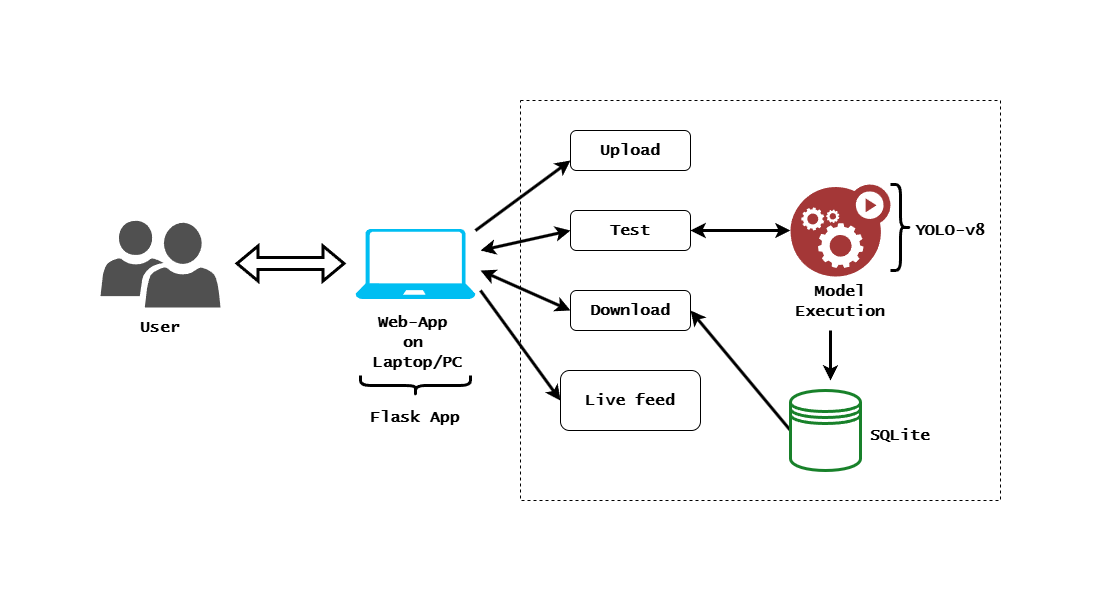

The diagram above was exported from draw.io. Its source (the exported page's mxGraphModel, read from the mxfile embedded in the PNG):
<mxGraphModel dx="1235" dy="655" grid="1" gridSize="10" guides="1" tooltips="1" connect="1" arrows="1" fold="1" page="1" pageScale="1" pageWidth="850" pageHeight="1100" math="0" shadow="0">
  <root>
    <mxCell id="0" />
    <mxCell id="1" parent="0" />
    <mxCell id="tsmHvpOtgX9XpAinZk5S-2" value="" style="shape=flexArrow;endArrow=classic;startArrow=classic;html=1;rounded=0;strokeWidth=3;" edge="1" parent="1">
      <mxGeometry width="100" height="100" relative="1" as="geometry">
        <mxPoint x="315" y="323" as="sourcePoint" />
        <mxPoint x="425" y="323" as="targetPoint" />
      </mxGeometry>
    </mxCell>
    <mxCell id="tsmHvpOtgX9XpAinZk5S-6" value="&lt;font face=&quot;Lucida Console&quot; style=&quot;font-size: 16px;&quot;&gt;&lt;b&gt;Upload&lt;/b&gt;&lt;/font&gt;" style="rounded=1;whiteSpace=wrap;html=1;" vertex="1" parent="1">
      <mxGeometry x="650" y="190" width="120" height="40" as="geometry" />
    </mxCell>
    <mxCell id="tsmHvpOtgX9XpAinZk5S-7" value="&lt;font face=&quot;Lucida Console&quot; style=&quot;font-size: 16px;&quot;&gt;&lt;b&gt;Test&lt;/b&gt;&lt;/font&gt;" style="rounded=1;whiteSpace=wrap;html=1;" vertex="1" parent="1">
      <mxGeometry x="650" y="270" width="120" height="40" as="geometry" />
    </mxCell>
    <mxCell id="tsmHvpOtgX9XpAinZk5S-8" value="&lt;font face=&quot;Lucida Console&quot; style=&quot;font-size: 16px;&quot;&gt;&lt;b&gt;Download&lt;/b&gt;&lt;/font&gt;" style="rounded=1;whiteSpace=wrap;html=1;" vertex="1" parent="1">
      <mxGeometry x="650" y="350" width="120" height="40" as="geometry" />
    </mxCell>
    <mxCell id="tsmHvpOtgX9XpAinZk5S-9" value="&lt;font face=&quot;Lucida Console&quot; style=&quot;font-size: 16px;&quot;&gt;&lt;b&gt;Live feed&lt;/b&gt;&lt;/font&gt;" style="rounded=1;whiteSpace=wrap;html=1;" vertex="1" parent="1">
      <mxGeometry x="640" y="430" width="140" height="60" as="geometry" />
    </mxCell>
    <mxCell id="tsmHvpOtgX9XpAinZk5S-13" value="" style="endArrow=classic;html=1;rounded=0;strokeWidth=3;entryX=0;entryY=0.75;entryDx=0;entryDy=0;" edge="1" parent="1" target="tsmHvpOtgX9XpAinZk5S-6">
      <mxGeometry width="50" height="50" relative="1" as="geometry">
        <mxPoint x="555" y="290" as="sourcePoint" />
        <mxPoint x="630" y="240" as="targetPoint" />
      </mxGeometry>
    </mxCell>
    <mxCell id="tsmHvpOtgX9XpAinZk5S-16" value="" style="endArrow=classic;html=1;rounded=0;strokeWidth=3;entryX=0;entryY=0.5;entryDx=0;entryDy=0;" edge="1" parent="1" target="tsmHvpOtgX9XpAinZk5S-9">
      <mxGeometry width="50" height="50" relative="1" as="geometry">
        <mxPoint x="560" y="350" as="sourcePoint" />
        <mxPoint x="640" y="367" as="targetPoint" />
      </mxGeometry>
    </mxCell>
    <mxCell id="tsmHvpOtgX9XpAinZk5S-18" value="" style="endArrow=classic;startArrow=classic;html=1;rounded=0;strokeWidth=3;exitX=1.042;exitY=0.307;exitDx=0;exitDy=0;exitPerimeter=0;entryX=0;entryY=0.5;entryDx=0;entryDy=0;" edge="1" parent="1" source="tsmHvpOtgX9XpAinZk5S-4" target="tsmHvpOtgX9XpAinZk5S-7">
      <mxGeometry width="50" height="50" relative="1" as="geometry">
        <mxPoint x="600" y="320" as="sourcePoint" />
        <mxPoint x="650" y="270" as="targetPoint" />
      </mxGeometry>
    </mxCell>
    <mxCell id="tsmHvpOtgX9XpAinZk5S-23" value="" style="endArrow=classic;startArrow=classic;html=1;rounded=0;strokeWidth=3;exitX=1.042;exitY=0.307;exitDx=0;exitDy=0;exitPerimeter=0;entryX=0;entryY=0.5;entryDx=0;entryDy=0;entryPerimeter=0;" edge="1" parent="1" target="tsmHvpOtgX9XpAinZk5S-22">
      <mxGeometry width="50" height="50" relative="1" as="geometry">
        <mxPoint x="770" y="290" as="sourcePoint" />
        <mxPoint x="860" y="270" as="targetPoint" />
      </mxGeometry>
    </mxCell>
    <mxCell id="tsmHvpOtgX9XpAinZk5S-28" value="" style="endArrow=classic;html=1;rounded=0;strokeWidth=3;entryX=1;entryY=0.5;entryDx=0;entryDy=0;exitX=0;exitY=0.5;exitDx=0;exitDy=0;" edge="1" parent="1" source="tsmHvpOtgX9XpAinZk5S-26" target="tsmHvpOtgX9XpAinZk5S-8">
      <mxGeometry width="50" height="50" relative="1" as="geometry">
        <mxPoint x="860" y="480" as="sourcePoint" />
        <mxPoint x="880" y="470" as="targetPoint" />
      </mxGeometry>
    </mxCell>
    <mxCell id="tsmHvpOtgX9XpAinZk5S-29" value="" style="group" vertex="1" connectable="0" parent="1">
      <mxGeometry x="180" y="280" width="120" height="127" as="geometry" />
    </mxCell>
    <mxCell id="tsmHvpOtgX9XpAinZk5S-1" value="" style="sketch=0;pointerEvents=1;shadow=0;dashed=0;html=1;strokeColor=none;labelPosition=center;verticalLabelPosition=bottom;verticalAlign=top;align=center;fillColor=#505050;shape=mxgraph.mscae.intune.user_group" vertex="1" parent="tsmHvpOtgX9XpAinZk5S-29">
      <mxGeometry width="120" height="87" as="geometry" />
    </mxCell>
    <mxCell id="tsmHvpOtgX9XpAinZk5S-5" value="&lt;font face=&quot;Lucida Console&quot;&gt;&lt;span style=&quot;font-size: 16px;&quot;&gt;&lt;b&gt;User&lt;/b&gt;&lt;/span&gt;&lt;/font&gt;" style="text;html=1;align=center;verticalAlign=middle;whiteSpace=wrap;rounded=0;" vertex="1" parent="tsmHvpOtgX9XpAinZk5S-29">
      <mxGeometry x="20" y="87" width="80" height="40" as="geometry" />
    </mxCell>
    <mxCell id="tsmHvpOtgX9XpAinZk5S-30" value="" style="group" vertex="1" connectable="0" parent="1">
      <mxGeometry x="855" y="244" width="135" height="142" as="geometry" />
    </mxCell>
    <mxCell id="tsmHvpOtgX9XpAinZk5S-21" value="&lt;font face=&quot;Lucida Console&quot;&gt;&lt;span style=&quot;font-size: 16px;&quot;&gt;&lt;b&gt;Model Execution&lt;/b&gt;&lt;/span&gt;&lt;/font&gt;" style="text;html=1;align=center;verticalAlign=middle;whiteSpace=wrap;rounded=0;" vertex="1" parent="tsmHvpOtgX9XpAinZk5S-30">
      <mxGeometry y="92" width="130" height="50" as="geometry" />
    </mxCell>
    <mxCell id="tsmHvpOtgX9XpAinZk5S-22" value="" style="sketch=0;html=1;aspect=fixed;strokeColor=none;shadow=0;fillColor=#a43737;verticalAlign=top;labelPosition=center;verticalLabelPosition=bottom;shape=mxgraph.gcp2.gear_load" vertex="1" parent="tsmHvpOtgX9XpAinZk5S-30">
      <mxGeometry x="15" width="100" height="92" as="geometry" />
    </mxCell>
    <mxCell id="tsmHvpOtgX9XpAinZk5S-48" value="" style="shape=curlyBracket;whiteSpace=wrap;html=1;rounded=1;flipH=1;labelPosition=right;verticalLabelPosition=middle;align=left;verticalAlign=middle;strokeWidth=3;" vertex="1" parent="tsmHvpOtgX9XpAinZk5S-30">
      <mxGeometry x="115" width="20" height="86" as="geometry" />
    </mxCell>
    <mxCell id="tsmHvpOtgX9XpAinZk5S-31" value="" style="group" vertex="1" connectable="0" parent="1">
      <mxGeometry x="870" y="450" width="150" height="80" as="geometry" />
    </mxCell>
    <mxCell id="tsmHvpOtgX9XpAinZk5S-26" value="" style="shape=datastore;whiteSpace=wrap;html=1;strokeWidth=3;strokeColor=#18812a;" vertex="1" parent="tsmHvpOtgX9XpAinZk5S-31">
      <mxGeometry width="70" height="80" as="geometry" />
    </mxCell>
    <mxCell id="tsmHvpOtgX9XpAinZk5S-27" value="&lt;font face=&quot;Lucida Console&quot;&gt;&lt;span style=&quot;font-size: 16px;&quot;&gt;&lt;b&gt;SQLite&lt;/b&gt;&lt;/span&gt;&lt;/font&gt;" style="text;html=1;align=center;verticalAlign=middle;whiteSpace=wrap;rounded=0;" vertex="1" parent="tsmHvpOtgX9XpAinZk5S-31">
      <mxGeometry x="70" y="20" width="80" height="50" as="geometry" />
    </mxCell>
    <mxCell id="tsmHvpOtgX9XpAinZk5S-32" value="" style="group" vertex="1" connectable="0" parent="1">
      <mxGeometry x="435" y="288.5" width="120" height="211.5" as="geometry" />
    </mxCell>
    <mxCell id="tsmHvpOtgX9XpAinZk5S-3" value="&lt;font style=&quot;font-size: 16px;&quot; face=&quot;Lucida Console&quot;&gt;&lt;b&gt;Web-App&amp;nbsp;&lt;/b&gt;&lt;/font&gt;&lt;div style=&quot;font-size: 16px;&quot;&gt;&lt;font style=&quot;font-size: 16px;&quot; face=&quot;Lucida Console&quot;&gt;&lt;b&gt;on&amp;nbsp;&lt;/b&gt;&lt;/font&gt;&lt;/div&gt;&lt;div style=&quot;font-size: 16px;&quot;&gt;&lt;font style=&quot;font-size: 16px;&quot; face=&quot;Lucida Console&quot;&gt;&lt;b&gt;Laptop/PC&lt;/b&gt;&lt;/font&gt;&lt;/div&gt;" style="text;html=1;align=center;verticalAlign=middle;whiteSpace=wrap;rounded=0;" vertex="1" parent="tsmHvpOtgX9XpAinZk5S-32">
      <mxGeometry x="10" y="78.5" width="105" height="70" as="geometry" />
    </mxCell>
    <mxCell id="tsmHvpOtgX9XpAinZk5S-4" value="" style="verticalLabelPosition=bottom;html=1;verticalAlign=top;align=center;strokeColor=none;fillColor=#00BEF2;shape=mxgraph.azure.laptop;pointerEvents=1;" vertex="1" parent="tsmHvpOtgX9XpAinZk5S-32">
      <mxGeometry width="120" height="70" as="geometry" />
    </mxCell>
    <mxCell id="tsmHvpOtgX9XpAinZk5S-39" value="" style="shape=curlyBracket;whiteSpace=wrap;html=1;rounded=1;flipH=1;labelPosition=right;verticalLabelPosition=middle;align=left;verticalAlign=middle;size=0.5;strokeWidth=3;rotation=90;" vertex="1" parent="tsmHvpOtgX9XpAinZk5S-32">
      <mxGeometry x="50" y="101.5" width="20" height="110" as="geometry" />
    </mxCell>
    <mxCell id="tsmHvpOtgX9XpAinZk5S-46" value="&lt;font face=&quot;Lucida Console&quot;&gt;&lt;span style=&quot;font-size: 16px;&quot;&gt;&lt;b&gt;Flask App&lt;/b&gt;&lt;/span&gt;&lt;/font&gt;" style="text;html=1;align=center;verticalAlign=middle;whiteSpace=wrap;rounded=0;" vertex="1" parent="tsmHvpOtgX9XpAinZk5S-32">
      <mxGeometry x="5" y="171.5" width="110" height="33" as="geometry" />
    </mxCell>
    <mxCell id="tsmHvpOtgX9XpAinZk5S-33" value="" style="endArrow=classic;html=1;rounded=0;strokeWidth=3;" edge="1" parent="1">
      <mxGeometry width="50" height="50" relative="1" as="geometry">
        <mxPoint x="910" y="390" as="sourcePoint" />
        <mxPoint x="910" y="440" as="targetPoint" />
      </mxGeometry>
    </mxCell>
    <mxCell id="tsmHvpOtgX9XpAinZk5S-34" value="" style="endArrow=classic;startArrow=classic;html=1;rounded=0;strokeWidth=3;entryX=0;entryY=0.5;entryDx=0;entryDy=0;" edge="1" parent="1" target="tsmHvpOtgX9XpAinZk5S-8">
      <mxGeometry width="50" height="50" relative="1" as="geometry">
        <mxPoint x="560" y="330" as="sourcePoint" />
        <mxPoint x="660" y="300" as="targetPoint" />
      </mxGeometry>
    </mxCell>
    <mxCell id="tsmHvpOtgX9XpAinZk5S-56" value="&lt;font face=&quot;Lucida Console&quot;&gt;&lt;span style=&quot;font-size: 16px;&quot;&gt;&lt;b&gt;YOLO-v8&lt;/b&gt;&lt;/span&gt;&lt;/font&gt;" style="text;html=1;align=center;verticalAlign=middle;whiteSpace=wrap;rounded=0;" vertex="1" parent="1">
      <mxGeometry x="990" y="270" width="80" height="40" as="geometry" />
    </mxCell>
    <mxCell id="tsmHvpOtgX9XpAinZk5S-57" value="" style="rounded=0;whiteSpace=wrap;html=1;fillColor=none;dashed=1;" vertex="1" parent="1">
      <mxGeometry x="600" y="160" width="480" height="400" as="geometry" />
    </mxCell>
  </root>
</mxGraphModel>